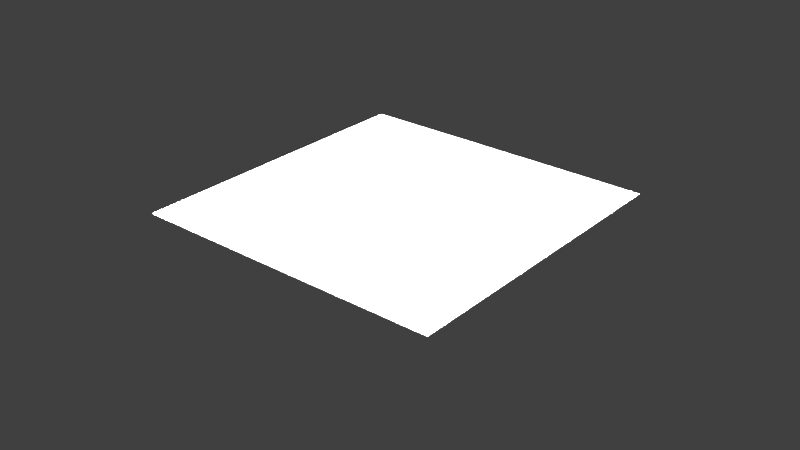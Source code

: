 # Source: lampu_001.blend  (saved by Blender 2.79.0; exported with 4.5.12 LTS)
import bpy
from mathutils import Matrix  # noqa: F401  (used for matrix-valued properties, if any)

bpy.ops.wm.read_factory_settings(use_empty=True)
scene = bpy.context.scene
scene.name = 'Scene'

# ---- collections
col_collection_1 = bpy.data.collections.new('Collection 1'); scene.collection.children.link(col_collection_1)

# ---- materials (node trees are filled in below, after node groups)
mat_lampu_001 = bpy.data.materials.new('lampu 001')
mat_lampu_001.alpha_threshold = 0.0
mat_lampu_001.use_transparent_shadow = False
mat_lampu_001.roughness = 0.5

# ---- material node trees

# ---- world
world_world = bpy.data.worlds.new('World'); scene.world = world_world
world_world.color = (0.05088, 0.05088, 0.05088)
world_world.use_sun_shadow = False
world_world.sun_shadow_jitter_overblur = 0.0
world_world.cycles.sampling_method = 'MANUAL'

# ---- lights
light_point_001 = bpy.data.lights.new('Point.001', 'POINT')
light_point_001.transmission_factor = 0.0
light_point_001.energy = 100.0
light_point_001.shadow_buffer_clip_start = 0.5
light_point_001.shadow_soft_size = 0.1
light_point_001.shadow_maximum_resolution = 0.006
light_point_001.use_absolute_resolution = True
light_point = bpy.data.lights.new('Point', 'POINT')
light_point.transmission_factor = 0.0
light_point.energy = 100.0
light_point.shadow_buffer_clip_start = 0.5
light_point.shadow_soft_size = 0.1
light_point.shadow_maximum_resolution = 0.006
light_point.use_absolute_resolution = True

# ---- meshes
me_cube = bpy.data.meshes.new('Cube')
me_cube.from_pydata([(-0.5965, -0.5965, -0.2781), (-1.0, -1.0, 0.0), (-0.5965, 0.5965, -0.2781), (-1.0, 1.0, 0.0), (0.5965, -0.5965, -0.2781), (1.0, -1.0, 0.0), (0.5965, 0.5965, -0.2781), (1.0, 1.0, 0.0)], [], [(0, 1, 3, 2), (2, 3, 7, 6), (6, 7, 5, 4), (4, 5, 1, 0), (2, 6, 4, 0), (7, 3, 1, 5)])
_uv = me_cube.uv_layers.new(name='UVMap')
_uv.uv.foreach_set('vector', [0.7983, 0.8991, 1.0, 1.0, 1.49e-07, 1.0, 0.2017, 0.8991, 0.2017, 0.8991, 1.49e-07, 1.0, 0.0, 0.5, 0.2017, 0.6009, 0.2017, 0.6009, 0.0, 0.5, 1.0, 0.5, 0.7983, 0.6009, 0.7983, 0.6009, 1.0, 0.5, 1.0, 1.0, 0.7983, 0.8991, 0.2017, 0.8991, 0.2017, 0.6009, 0.7983, 0.6009, 0.7983, 0.8991, 1.0, 0.0, 1.0, 0.5, 1.49e-07, 0.5, 0.0, 7.451e-08])
me_cube.materials.append(mat_lampu_001)
me_cube.use_remesh_preserve_volume = False
me_cube.use_remesh_preserve_attributes = False
me_cube.use_mirror_vertex_groups = False
me_cube.update()

# ---- objects
ob_point_001 = bpy.data.objects.new('Point.001', light_point_001)
ob_lampu_001 = bpy.data.objects.new('lampu 001', me_cube)
ob_point = bpy.data.objects.new('Point', light_point)

# ---- transforms, parenting, visibility, modifiers, constraints
ob_point_001.location = (0.0, 0.0, 0.0)
ob_point_001.lineart.crease_threshold = 0.0
ob_lampu_001.location = (0.0, 0.0, 0.0)
ob_lampu_001.scale = (0.05, 0.05, 0.05)
ob_lampu_001.lineart.crease_threshold = 0.0
ob_point.parent = ob_lampu_001
ob_point.matrix_parent_inverse = Matrix(((20.0, 0.0, 0.0, 0.0), (0.0, 20.0, 0.0, 0.0), (0.0, 0.0, 20.0, 0.0), (0.0, 0.0, 0.0, 1.0)))
ob_point.location = (0.0, 0.0, -0.01066)
ob_point.lineart.crease_threshold = 0.0

# ---- collection membership
col_collection_1.objects.link(ob_point_001)
col_collection_1.objects.link(ob_lampu_001)
col_collection_1.objects.link(ob_point)

# ---- scene / render settings (as saved in the file)
scene.frame_start = 1; scene.frame_end = 250; scene.frame_set(1)
scene.render.engine = 'BLENDER_EEVEE_NEXT'
scene.render.image_settings.color_mode = 'RGB'
scene.render.image_settings.compression = 90
scene.render.resolution_x = 1366
scene.render.resolution_y = 768
scene.render.dither_intensity = 0.0
scene.cycles.use_denoising = False
scene.cycles.samples = 128
scene.cycles.sampling_pattern = 'TABULATED_SOBOL'
scene.cycles.use_adaptive_sampling = False
scene.cycles.use_light_tree = False
scene.cycles.blur_glossy = 0.0
scene.cycles.sample_clamp_indirect = 0.0
scene.view_settings.view_transform = 'Standard'
bpy.context.view_layer.update()

# ---- added for rendering (the .blend has no active camera): camera
cam_auto = bpy.data.cameras.new('AutoCamera')
cam_auto.lens = 50.0
cam_auto.sensor_width = 36.0
cam_auto.clip_end = 1000.0
ob_auto_camera = bpy.data.objects.new('AutoCamera', cam_auto)
scene.collection.objects.link(ob_auto_camera)
ob_auto_camera.location = (0.185045, -0.222054, 0.141083)
ob_auto_camera.rotation_euler = (1.09748, -7.21219e-08, 0.694738)
scene.camera = ob_auto_camera
bpy.context.view_layer.update()
